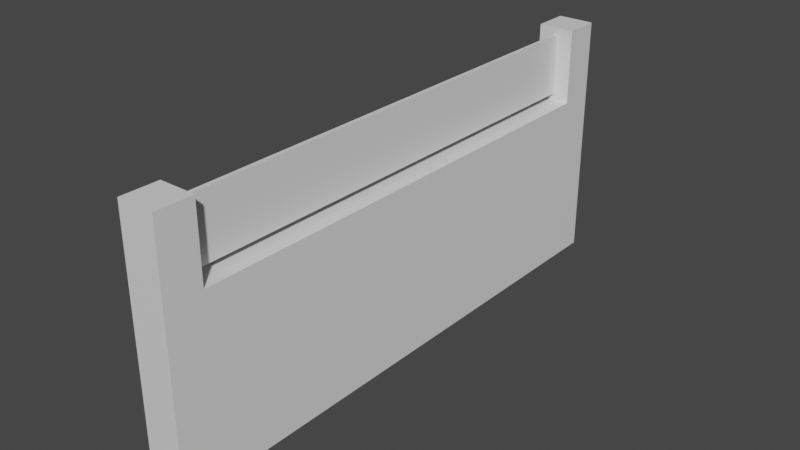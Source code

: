 # Source: Modern_Fence.blend  (saved by Blender 3.4.6; exported with 4.5.12 LTS)
import bpy
from mathutils import Matrix  # noqa: F401  (used for matrix-valued properties, if any)

bpy.ops.wm.read_factory_settings(use_empty=True)
scene = bpy.context.scene
scene.name = 'Scene'

# ---- collections
col_collection = bpy.data.collections.new('Collection'); scene.collection.children.link(col_collection)

# ---- materials (node trees are filled in below, after node groups)
mat_material = bpy.data.materials.new('Material')
mat_material.alpha_threshold = 0.0
mat_material.use_transparent_shadow = False
mat_material.roughness = 0.5
mat_material.line_color = (0.0, 0.0, 0.0, 1.0)

# ---- material node trees
mat_material.use_nodes = True; mat_material.node_tree.nodes.clear()
_N = mat_material.node_tree.nodes; _L = mat_material.node_tree.links
n0 = _N.new('ShaderNodeOutputMaterial'); n0.name = 'Material Output'; n0.location = (300, 300)
n1 = _N.new('ShaderNodeBsdfPrincipled'); n1.name = 'Principled BSDF'; n1.location = (10, 300)
n1.distribution = 'GGX'
n1.subsurface_method = 'RANDOM_WALK_SKIN'
n1.inputs[3].default_value = 1.45
n1.inputs[27].default_value = (0.0, 0.0, 0.0, 1.0)
n1.inputs[28].default_value = 1.0
_L.new(n1.outputs[0], n0.inputs[0])
n0.is_active_output = True

# ---- world
world_world = bpy.data.worlds.new('World'); scene.world = world_world
world_world.use_nodes = True; world_world.node_tree.nodes.clear()
_N = world_world.node_tree.nodes; _L = world_world.node_tree.links
n0 = _N.new('ShaderNodeOutputWorld'); n0.name = 'World Output'; n0.location = (300, 300)
n1 = _N.new('ShaderNodeBackground'); n1.name = 'Background'; n1.location = (10, 300)
n1.inputs[0].default_value = (0.05088, 0.05088, 0.05088, 1.0)
_L.new(n1.outputs[0], n0.inputs[0])
n0.is_active_output = True
world_world.color = (0.05088, 0.05088, 0.05088)
world_world.use_sun_shadow = False
world_world.sun_shadow_jitter_overblur = 0.0

# ---- meshes
me_cube = bpy.data.meshes.new('Cube')
me_cube.from_pydata([(0.5569, 0.9985, 5.507), (0.9885, 0.9985, -1.019), (0.9885, -0.0009669, 5.707), (0.9885, -0.0009669, -1.013), (0.4514, 0.9985, 5.507), (0.0004233, 0.9985, -1.019), (0.0004233, -0.0009669, 5.707), (0.0004233, -0.0009669, -1.013), (0.5569, 0.9985, 3.862), (0.4514, 0.9985, 3.862), (0.9885, 14.99, -1.019), (0.0004233, 14.99, -1.019), (0.9885, 14.99, 3.667), (0.0004233, 14.99, 3.667), (0.9885, 14.01, -1.019), (0.5569, 14.01, 3.862), (0.4514, 14.01, 3.862), (0.0004233, 14.01, -1.019), (0.0004233, 14.99, 5.706), (0.9885, 14.99, 5.706), (0.4514, 14.01, 5.507), (0.5569, 14.01, 5.507), (0.0004233, 0.9985, 5.701), (0.9885, 0.9985, 5.701), (0.9885, 0.9985, 3.667), (0.0004233, 0.9985, 3.667), (0.9885, 14.01, 3.667), (0.0004233, 14.01, 3.667), (0.9885, 14.01, 5.702), (0.0004233, 14.01, 5.702)], [], [(23, 22, 6, 2), (3, 2, 6, 7), (7, 6, 22, 25, 5), (5, 1, 3, 7), (1, 24, 23, 2, 3), (4, 0, 21, 20), (26, 14, 10, 12), (11, 13, 12, 10), (17, 27, 13, 11), (13, 27, 29, 18), (14, 17, 11, 10), (1, 5, 17, 14), (25, 24, 26, 27), (5, 25, 27, 17), (24, 1, 14, 26), (29, 28, 19, 18), (4, 20, 16, 9), (26, 12, 19, 28), (12, 13, 18, 19), (0, 4, 22, 23), (8, 0, 23, 24), (4, 9, 25, 22), (9, 8, 24, 25), (15, 16, 27, 26), (20, 21, 28, 29), (16, 20, 29, 27), (21, 15, 26, 28), (9, 16, 15, 8), (0, 8, 15, 21)])
_uv = me_cube.uv_layers.new(name='UVMap')
_uv.uv.foreach_set('vector', [0.625, 0.5, 0.875, 0.5, 0.875, 0.75, 0.625, 0.75, 0.375, 0.75, 0.625, 0.75, 0.625, 1.0, 0.375, 1.0, 0.375, 0.0, 0.625, 0.0, 0.625, 0.25, 0.5, 0.25, 0.375, 0.25, 0.125, 0.5, 0.375, 0.5, 0.375, 0.75, 0.125, 0.75, 0.375, 0.5, 0.5, 0.5, 0.625, 0.5, 0.625, 0.75, 0.375, 0.75, 0.613, 0.2875, 0.613, 0.4625, 0.5, 0.4625, 0.5, 0.2875, 0.5, 0.5, 0.375, 0.5, 0.375, 0.5, 0.5, 0.5, 0.375, 0.25, 0.5, 0.25, 0.5, 0.5, 0.375, 0.5, 0.375, 0.25, 0.5, 0.25, 0.5, 0.25, 0.375, 0.25, 0.5, 0.25, 0.5, 0.25, 0.5, 0.25, 0.5, 0.25, 0.375, 0.5, 0.125, 0.5, 0.125, 0.5, 0.375, 0.5, 0.375, 0.5, 0.125, 0.5, 0.125, 0.5, 0.375, 0.5, 0.5, 0.25, 0.5, 0.5, 0.5, 0.5, 0.5, 0.25, 0.375, 0.25, 0.5, 0.25, 0.5, 0.25, 0.375, 0.25, 0.5, 0.5, 0.375, 0.5, 0.375, 0.5, 0.5, 0.5, 0.5, 0.25, 0.5, 0.5, 0.5, 0.5, 0.5, 0.25, 0.613, 0.2875, 0.5, 0.2875, 0.5, 0.2875, 0.512, 0.2875, 0.5, 0.5, 0.5, 0.5, 0.5, 0.5, 0.5, 0.5, 0.5, 0.5, 0.5, 0.25, 0.5, 0.25, 0.5, 0.5, 0.613, 0.4625, 0.613, 0.2875, 0.625, 0.25, 0.625, 0.5, 0.512, 0.4625, 0.613, 0.4625, 0.625, 0.5, 0.5, 0.5, 0.613, 0.2875, 0.512, 0.2875, 0.5, 0.25, 0.625, 0.25, 0.512, 0.2875, 0.512, 0.4625, 0.5, 0.5, 0.5, 0.25, 0.5, 0.4625, 0.5, 0.2875, 0.5, 0.25, 0.5, 0.5, 0.5, 0.2875, 0.5, 0.4625, 0.5, 0.5, 0.5, 0.25, 0.5, 0.2875, 0.5, 0.2875, 0.5, 0.25, 0.5, 0.25, 0.5, 0.4625, 0.5, 0.4625, 0.5, 0.5, 0.5, 0.5, 0.512, 0.2875, 0.5, 0.2875, 0.5, 0.4625, 0.512, 0.4625, 0.613, 0.4625, 0.512, 0.4625, 0.5, 0.4625, 0.5, 0.4625])
me_cube.materials.append(mat_material)
me_cube.use_mirror_vertex_groups = False
me_cube.update()

# ---- objects
ob_cube = bpy.data.objects.new('Cube', me_cube)

# ---- transforms, parenting, visibility, modifiers, constraints
ob_cube.location = (0.0, 0.0, 1.0)
ob_cube.lock_rotations_4d = False
ob_cube.empty_display_type = 'ARROWS'
ob_cube.lineart.crease_threshold = 0.0

# ---- collection membership
col_collection.objects.link(ob_cube)

# ---- scene / render settings (as saved in the file)
scene.frame_start = 1; scene.frame_end = 250; scene.frame_set(1)
scene.render.engine = 'BLENDER_EEVEE_NEXT'
scene.cycles.sampling_pattern = 'TABULATED_SOBOL'
scene.cycles.use_light_tree = False
scene.view_settings.view_transform = 'Filmic'
bpy.context.view_layer.update()

# ---- added for rendering (the .blend has no active camera and no usable light): camera, sun
cam_auto = bpy.data.cameras.new('AutoCamera')
cam_auto.lens = 50.0
cam_auto.sensor_width = 36.0
cam_auto.clip_end = 1000.0
ob_auto_camera = bpy.data.objects.new('AutoCamera', cam_auto)
scene.collection.objects.link(ob_auto_camera)
ob_auto_camera.location = (15.7238, -10.7807, 15.5276)
ob_auto_camera.rotation_euler = (1.09748, -7.21219e-08, 0.694738)
scene.camera = ob_auto_camera
light_auto_sun = bpy.data.lights.new('AutoSun', 'SUN')
light_auto_sun.energy = 3.0
light_auto_sun.angle = 0.0523599
ob_auto_sun = bpy.data.objects.new('AutoSun', light_auto_sun)
scene.collection.objects.link(ob_auto_sun)
ob_auto_sun.rotation_euler = (0.872665, 0.174533, 0.523599)
bpy.context.view_layer.update()
